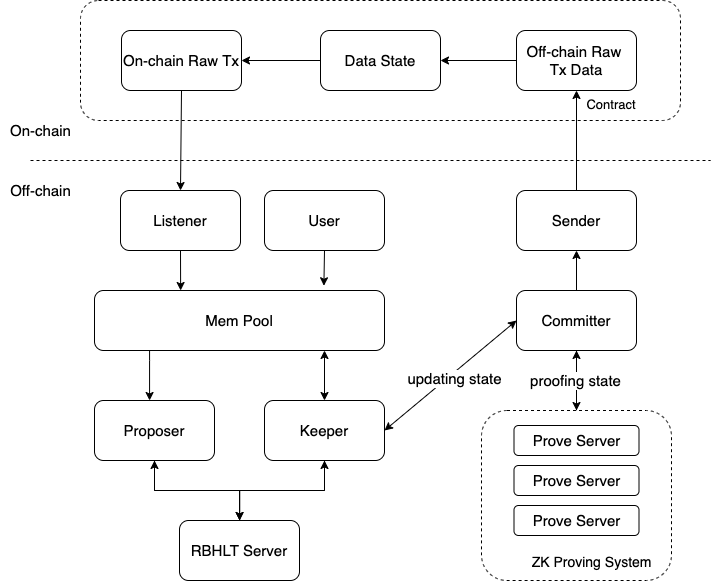

The diagram above was exported from draw.io. Its source (the exported page's mxGraphModel, read from the mxfile embedded in the PNG):
<mxGraphModel dx="1297" dy="988" grid="1" gridSize="10" guides="1" tooltips="1" connect="1" arrows="1" fold="1" page="1" pageScale="1" pageWidth="827" pageHeight="1169" math="0" shadow="0">
  <root>
    <mxCell id="0" />
    <mxCell id="1" parent="0" />
    <mxCell id="-RUW2FX8RuJNhl20ON7d-2" value="&lt;font style=&quot;&quot;&gt;&lt;br&gt;&lt;br&gt;&lt;br&gt;&lt;br&gt;&lt;br&gt;&lt;span style=&quot;font-size: 14px; white-space: pre;&quot;&gt;&#09;&lt;/span&gt;&lt;span style=&quot;font-size: 14px; white-space: pre;&quot;&gt;&#09;&lt;/span&gt;&lt;span style=&quot;font-size: 14px; white-space: pre;&quot;&gt;&#09;&lt;/span&gt;&lt;span style=&quot;font-size: 14px; white-space: pre;&quot;&gt;&#09;&lt;/span&gt;&lt;span style=&quot;font-size: 14px; white-space: pre;&quot;&gt;&#09;&lt;/span&gt;&lt;span style=&quot;font-size: 14px; white-space: pre;&quot;&gt;&#09;&lt;/span&gt;&lt;span style=&quot;font-size: 14px; white-space: pre;&quot;&gt;&#09;&lt;/span&gt;&lt;span style=&quot;font-size: 14px; white-space: pre;&quot;&gt;&#09;&lt;/span&gt;&lt;span style=&quot;font-size: 14px; white-space: pre;&quot;&gt;&#09;&lt;/span&gt;&lt;span style=&quot;font-size: 14px; white-space: pre;&quot;&gt;&#09;&lt;/span&gt;&lt;span style=&quot;font-size: 14px; white-space: pre;&quot;&gt;&#09;&lt;/span&gt;&lt;span style=&quot;font-size: 14px; white-space: pre;&quot;&gt;&#09;&lt;/span&gt;&lt;span style=&quot;font-size: 14px; white-space: pre;&quot;&gt;&#09;&lt;/span&gt;&lt;span style=&quot;font-size: 14px; white-space: pre;&quot;&gt;&#09;&lt;/span&gt;&lt;span style=&quot;font-size: 14px; white-space: pre;&quot;&gt;&#09;&lt;/span&gt;&lt;br&gt;&lt;font style=&quot;font-size: 13px;&quot;&gt;&lt;span style=&quot;white-space: pre;&quot;&gt;&#09;&lt;/span&gt;&lt;span style=&quot;white-space: pre;&quot;&gt;&#09;&lt;/span&gt;&lt;span style=&quot;white-space: pre;&quot;&gt;&#09;&lt;/span&gt;&lt;span style=&quot;white-space: pre;&quot;&gt;&#09;&lt;/span&gt;&lt;span style=&quot;white-space: pre;&quot;&gt;&#09;&lt;/span&gt;&lt;span style=&quot;white-space: pre;&quot;&gt;&#09;&lt;/span&gt;&lt;span style=&quot;white-space: pre;&quot;&gt;&#09;&lt;/span&gt;&lt;span style=&quot;white-space: pre;&quot;&gt;&#09;&lt;/span&gt;&lt;span style=&quot;white-space: pre;&quot;&gt;&#09;&lt;/span&gt;&lt;span style=&quot;white-space: pre;&quot;&gt;&#09;&lt;/span&gt;&lt;span style=&quot;white-space: pre;&quot;&gt;&#09;&lt;/span&gt;&lt;span style=&quot;white-space: pre;&quot;&gt;&#09;&lt;/span&gt;&lt;span style=&quot;white-space: pre;&quot;&gt;&#09;&lt;/span&gt;&lt;span style=&quot;white-space: pre;&quot;&gt;&#09;&lt;/span&gt;&lt;span style=&quot;white-space: pre;&quot;&gt;&#09;&lt;/span&gt;&lt;span style=&quot;white-space: pre;&quot;&gt;&#09;&lt;/span&gt;Contract&lt;/font&gt;&lt;/font&gt;" style="rounded=1;whiteSpace=wrap;html=1;dashed=1;strokeWidth=1;" vertex="1" parent="1">
      <mxGeometry x="129" y="80" width="600" height="120" as="geometry" />
    </mxCell>
    <mxCell id="b24VPJLI8MLsdpOYb1qp-2" value="On-chain" style="text;html=1;align=center;verticalAlign=middle;resizable=0;points=[];autosize=1;strokeColor=none;fillColor=none;fontSize=15;" parent="1" vertex="1">
      <mxGeometry x="49" y="200" width="80" height="20" as="geometry" />
    </mxCell>
    <mxCell id="b24VPJLI8MLsdpOYb1qp-3" value="Off-chain" style="text;html=1;align=center;verticalAlign=middle;resizable=0;points=[];autosize=1;strokeColor=none;fillColor=none;fontSize=15;" parent="1" vertex="1">
      <mxGeometry x="49" y="260" width="80" height="20" as="geometry" />
    </mxCell>
    <mxCell id="b24VPJLI8MLsdpOYb1qp-4" value="" style="endArrow=none;dashed=1;html=1;rounded=0;fontSize=15;" parent="1" edge="1">
      <mxGeometry width="50" height="50" relative="1" as="geometry">
        <mxPoint x="79" y="240" as="sourcePoint" />
        <mxPoint x="759" y="240" as="targetPoint" />
      </mxGeometry>
    </mxCell>
    <mxCell id="b24VPJLI8MLsdpOYb1qp-7" value="Listener" style="rounded=1;whiteSpace=wrap;html=1;fontSize=15;" parent="1" vertex="1">
      <mxGeometry x="169" y="270" width="120" height="60" as="geometry" />
    </mxCell>
    <mxCell id="b24VPJLI8MLsdpOYb1qp-8" value="Sender" style="rounded=1;whiteSpace=wrap;html=1;fontSize=15;" parent="1" vertex="1">
      <mxGeometry x="565" y="270" width="120" height="60" as="geometry" />
    </mxCell>
    <mxCell id="b24VPJLI8MLsdpOYb1qp-11" value="" style="endArrow=classic;html=1;rounded=0;fontSize=15;exitX=0.5;exitY=1;exitDx=0;exitDy=0;entryX=0.297;entryY=0;entryDx=0;entryDy=0;entryPerimeter=0;" parent="1" source="b24VPJLI8MLsdpOYb1qp-7" target="b24VPJLI8MLsdpOYb1qp-13" edge="1">
      <mxGeometry width="50" height="50" relative="1" as="geometry">
        <mxPoint x="428" y="410" as="sourcePoint" />
        <mxPoint x="288" y="430" as="targetPoint" />
      </mxGeometry>
    </mxCell>
    <mxCell id="b24VPJLI8MLsdpOYb1qp-25" value="" style="edgeStyle=orthogonalEdgeStyle;rounded=0;orthogonalLoop=1;jettySize=auto;html=1;fontSize=15;" parent="1" source="b24VPJLI8MLsdpOYb1qp-13" target="b24VPJLI8MLsdpOYb1qp-22" edge="1">
      <mxGeometry relative="1" as="geometry">
        <Array as="points">
          <mxPoint x="198" y="440" />
          <mxPoint x="198" y="440" />
        </Array>
      </mxGeometry>
    </mxCell>
    <mxCell id="b24VPJLI8MLsdpOYb1qp-13" value="Mem Pool" style="rounded=1;whiteSpace=wrap;html=1;fontSize=15;" parent="1" vertex="1">
      <mxGeometry x="143" y="370" width="290" height="60" as="geometry" />
    </mxCell>
    <mxCell id="b24VPJLI8MLsdpOYb1qp-21" value="" style="edgeStyle=orthogonalEdgeStyle;rounded=0;orthogonalLoop=1;jettySize=auto;html=1;fontSize=15;" parent="1" source="b24VPJLI8MLsdpOYb1qp-14" target="b24VPJLI8MLsdpOYb1qp-15" edge="1">
      <mxGeometry relative="1" as="geometry" />
    </mxCell>
    <mxCell id="b24VPJLI8MLsdpOYb1qp-31" value="" style="edgeStyle=orthogonalEdgeStyle;rounded=0;orthogonalLoop=1;jettySize=auto;html=1;fontSize=15;" parent="1" source="b24VPJLI8MLsdpOYb1qp-14" target="b24VPJLI8MLsdpOYb1qp-8" edge="1">
      <mxGeometry relative="1" as="geometry" />
    </mxCell>
    <mxCell id="b24VPJLI8MLsdpOYb1qp-14" value="Committer" style="rounded=1;whiteSpace=wrap;html=1;fontSize=15;" parent="1" vertex="1">
      <mxGeometry x="565" y="370" width="120" height="60" as="geometry" />
    </mxCell>
    <mxCell id="b24VPJLI8MLsdpOYb1qp-30" value="" style="edgeStyle=orthogonalEdgeStyle;rounded=0;orthogonalLoop=1;jettySize=auto;html=1;fontSize=15;" parent="1" source="b24VPJLI8MLsdpOYb1qp-15" target="b24VPJLI8MLsdpOYb1qp-14" edge="1">
      <mxGeometry relative="1" as="geometry" />
    </mxCell>
    <mxCell id="b24VPJLI8MLsdpOYb1qp-47" value="proofing state" style="edgeLabel;html=1;align=center;verticalAlign=middle;resizable=0;points=[];fontSize=15;" parent="b24VPJLI8MLsdpOYb1qp-30" vertex="1" connectable="0">
      <mxGeometry x="0.0333" y="2" relative="1" as="geometry">
        <mxPoint as="offset" />
      </mxGeometry>
    </mxCell>
    <mxCell id="b24VPJLI8MLsdpOYb1qp-27" value="" style="edgeStyle=orthogonalEdgeStyle;rounded=0;orthogonalLoop=1;jettySize=auto;html=1;fontSize=15;" parent="1" source="b24VPJLI8MLsdpOYb1qp-22" target="b24VPJLI8MLsdpOYb1qp-26" edge="1">
      <mxGeometry relative="1" as="geometry" />
    </mxCell>
    <mxCell id="b24VPJLI8MLsdpOYb1qp-22" value="Proposer" style="rounded=1;whiteSpace=wrap;html=1;fontSize=15;" parent="1" vertex="1">
      <mxGeometry x="143" y="480" width="120" height="60" as="geometry" />
    </mxCell>
    <mxCell id="b24VPJLI8MLsdpOYb1qp-29" value="" style="edgeStyle=orthogonalEdgeStyle;rounded=0;orthogonalLoop=1;jettySize=auto;html=1;fontSize=15;" parent="1" source="b24VPJLI8MLsdpOYb1qp-26" target="b24VPJLI8MLsdpOYb1qp-28" edge="1">
      <mxGeometry relative="1" as="geometry" />
    </mxCell>
    <mxCell id="b24VPJLI8MLsdpOYb1qp-33" value="" style="edgeStyle=orthogonalEdgeStyle;rounded=0;orthogonalLoop=1;jettySize=auto;html=1;fontSize=15;" parent="1" source="b24VPJLI8MLsdpOYb1qp-26" target="b24VPJLI8MLsdpOYb1qp-22" edge="1">
      <mxGeometry relative="1" as="geometry" />
    </mxCell>
    <mxCell id="b24VPJLI8MLsdpOYb1qp-26" value="RBHLT Server" style="rounded=1;whiteSpace=wrap;html=1;fontSize=15;" parent="1" vertex="1">
      <mxGeometry x="228" y="600" width="120" height="60" as="geometry" />
    </mxCell>
    <mxCell id="b24VPJLI8MLsdpOYb1qp-34" value="" style="edgeStyle=orthogonalEdgeStyle;rounded=0;orthogonalLoop=1;jettySize=auto;html=1;fontSize=15;" parent="1" source="b24VPJLI8MLsdpOYb1qp-28" target="b24VPJLI8MLsdpOYb1qp-26" edge="1">
      <mxGeometry relative="1" as="geometry" />
    </mxCell>
    <mxCell id="b24VPJLI8MLsdpOYb1qp-28" value="Keeper" style="rounded=1;whiteSpace=wrap;html=1;fontSize=15;" parent="1" vertex="1">
      <mxGeometry x="313" y="480" width="120" height="60" as="geometry" />
    </mxCell>
    <mxCell id="b24VPJLI8MLsdpOYb1qp-36" value="" style="endArrow=classic;startArrow=classic;html=1;rounded=0;fontSize=15;" parent="1" source="b24VPJLI8MLsdpOYb1qp-28" edge="1">
      <mxGeometry width="50" height="50" relative="1" as="geometry">
        <mxPoint x="638" y="500" as="sourcePoint" />
        <mxPoint x="373" y="430" as="targetPoint" />
      </mxGeometry>
    </mxCell>
    <mxCell id="b24VPJLI8MLsdpOYb1qp-43" value="" style="endArrow=classic;startArrow=classic;html=1;rounded=0;fontSize=15;entryX=0;entryY=0.5;entryDx=0;entryDy=0;exitX=1;exitY=0.5;exitDx=0;exitDy=0;" parent="1" source="b24VPJLI8MLsdpOYb1qp-28" target="b24VPJLI8MLsdpOYb1qp-14" edge="1">
      <mxGeometry width="50" height="50" relative="1" as="geometry">
        <mxPoint x="427" y="510" as="sourcePoint" />
        <mxPoint x="477" y="460" as="targetPoint" />
      </mxGeometry>
    </mxCell>
    <mxCell id="b24VPJLI8MLsdpOYb1qp-46" value="updating state" style="edgeLabel;html=1;align=center;verticalAlign=middle;resizable=0;points=[];fontSize=15;" parent="b24VPJLI8MLsdpOYb1qp-43" vertex="1" connectable="0">
      <mxGeometry x="0.015" y="-4" relative="1" as="geometry">
        <mxPoint as="offset" />
      </mxGeometry>
    </mxCell>
    <mxCell id="b24VPJLI8MLsdpOYb1qp-6" value="" style="endArrow=classic;html=1;rounded=0;fontSize=15;entryX=0.5;entryY=0;entryDx=0;entryDy=0;exitX=0.5;exitY=1;exitDx=0;exitDy=0;" parent="1" source="b24VPJLI8MLsdpOYb1qp-45" target="b24VPJLI8MLsdpOYb1qp-7" edge="1">
      <mxGeometry width="50" height="50" relative="1" as="geometry">
        <mxPoint x="330" y="200" as="sourcePoint" />
        <mxPoint x="310" y="260" as="targetPoint" />
      </mxGeometry>
    </mxCell>
    <mxCell id="b24VPJLI8MLsdpOYb1qp-38" value="" style="endArrow=classic;html=1;rounded=0;fontSize=15;exitX=0.5;exitY=0;exitDx=0;exitDy=0;entryX=0.5;entryY=1;entryDx=0;entryDy=0;" parent="1" source="b24VPJLI8MLsdpOYb1qp-8" target="b24VPJLI8MLsdpOYb1qp-50" edge="1">
      <mxGeometry width="50" height="50" relative="1" as="geometry">
        <mxPoint x="579" y="170" as="sourcePoint" />
        <mxPoint x="529" y="200" as="targetPoint" />
      </mxGeometry>
    </mxCell>
    <mxCell id="b24VPJLI8MLsdpOYb1qp-45" value="On-chain Raw Tx" style="rounded=1;whiteSpace=wrap;html=1;fontSize=15;" parent="1" vertex="1">
      <mxGeometry x="170" y="110" width="120" height="60" as="geometry" />
    </mxCell>
    <mxCell id="b24VPJLI8MLsdpOYb1qp-50" value="Off-chain Raw &lt;br style=&quot;font-size: 15px;&quot;&gt;Tx Data" style="rounded=1;whiteSpace=wrap;html=1;fontSize=15;" parent="1" vertex="1">
      <mxGeometry x="565" y="110" width="120" height="60" as="geometry" />
    </mxCell>
    <mxCell id="b24VPJLI8MLsdpOYb1qp-53" value="" style="edgeStyle=orthogonalEdgeStyle;rounded=0;orthogonalLoop=1;jettySize=auto;html=1;fontSize=15;" parent="1" source="b24VPJLI8MLsdpOYb1qp-52" target="b24VPJLI8MLsdpOYb1qp-45" edge="1">
      <mxGeometry relative="1" as="geometry" />
    </mxCell>
    <mxCell id="b24VPJLI8MLsdpOYb1qp-52" value="Data State" style="rounded=1;whiteSpace=wrap;html=1;fontSize=15;" parent="1" vertex="1">
      <mxGeometry x="369" y="110" width="120" height="60" as="geometry" />
    </mxCell>
    <mxCell id="b24VPJLI8MLsdpOYb1qp-54" value="" style="edgeStyle=orthogonalEdgeStyle;rounded=0;orthogonalLoop=1;jettySize=auto;html=1;fontSize=15;" parent="1" source="b24VPJLI8MLsdpOYb1qp-50" target="b24VPJLI8MLsdpOYb1qp-52" edge="1">
      <mxGeometry relative="1" as="geometry" />
    </mxCell>
    <mxCell id="b24VPJLI8MLsdpOYb1qp-15" value="&lt;div style=&quot;text-align: right; font-size: 14px;&quot;&gt;&lt;span style=&quot;background-color: initial;&quot;&gt;&lt;font style=&quot;font-size: 14px;&quot;&gt;&lt;br style=&quot;&quot;&gt;&lt;/font&gt;&lt;/span&gt;&lt;/div&gt;&lt;div style=&quot;text-align: right; font-size: 14px;&quot;&gt;&lt;span style=&quot;background-color: initial;&quot;&gt;&lt;font style=&quot;font-size: 14px;&quot;&gt;&lt;br style=&quot;&quot;&gt;&lt;/font&gt;&lt;/span&gt;&lt;/div&gt;&lt;div style=&quot;text-align: right; font-size: 14px;&quot;&gt;&lt;span style=&quot;background-color: initial;&quot;&gt;&lt;font style=&quot;font-size: 14px;&quot;&gt;&lt;br style=&quot;&quot;&gt;&lt;/font&gt;&lt;/span&gt;&lt;/div&gt;&lt;div style=&quot;text-align: right; font-size: 14px;&quot;&gt;&lt;span style=&quot;background-color: initial;&quot;&gt;&lt;font style=&quot;font-size: 14px;&quot;&gt;&lt;br style=&quot;&quot;&gt;&lt;/font&gt;&lt;/span&gt;&lt;/div&gt;&lt;div style=&quot;text-align: right; font-size: 14px;&quot;&gt;&lt;span style=&quot;background-color: initial;&quot;&gt;&lt;font style=&quot;font-size: 14px;&quot;&gt;&lt;br style=&quot;&quot;&gt;&lt;/font&gt;&lt;/span&gt;&lt;/div&gt;&lt;div style=&quot;text-align: right; font-size: 14px;&quot;&gt;&lt;span style=&quot;background-color: initial;&quot;&gt;&lt;font style=&quot;font-size: 14px;&quot;&gt;&lt;br style=&quot;&quot;&gt;&lt;/font&gt;&lt;/span&gt;&lt;/div&gt;&lt;div style=&quot;text-align: right; font-size: 14px;&quot;&gt;&lt;span style=&quot;background-color: initial;&quot;&gt;&lt;font style=&quot;font-size: 14px;&quot;&gt;&lt;br style=&quot;&quot;&gt;&lt;/font&gt;&lt;/span&gt;&lt;/div&gt;&lt;div style=&quot;text-align: right; font-size: 14px;&quot;&gt;&lt;font style=&quot;font-size: 14px;&quot;&gt;&lt;br style=&quot;&quot;&gt;&lt;/font&gt;&lt;/div&gt;&lt;div style=&quot;text-align: right; font-size: 14px;&quot;&gt;&lt;span style=&quot;background-color: initial;&quot;&gt;&lt;font style=&quot;font-size: 14px;&quot;&gt;&lt;span style=&quot;white-space: pre;&quot;&gt;&#09;&lt;/span&gt;ZK Proving System&lt;/font&gt;&lt;/span&gt;&lt;/div&gt;" style="rounded=1;whiteSpace=wrap;html=1;fontSize=15;dashed=1;" parent="1" vertex="1">
      <mxGeometry x="530" y="490" width="190" height="170" as="geometry" />
    </mxCell>
    <mxCell id="b24VPJLI8MLsdpOYb1qp-16" value="Prove Server" style="rounded=1;whiteSpace=wrap;html=1;fontSize=15;" parent="1" vertex="1">
      <mxGeometry x="562.5" y="505" width="125" height="30" as="geometry" />
    </mxCell>
    <mxCell id="b24VPJLI8MLsdpOYb1qp-17" value="Prove Server" style="rounded=1;whiteSpace=wrap;html=1;fontSize=15;" parent="1" vertex="1">
      <mxGeometry x="562.5" y="545" width="125" height="30" as="geometry" />
    </mxCell>
    <mxCell id="b24VPJLI8MLsdpOYb1qp-18" value="Prove Server" style="rounded=1;whiteSpace=wrap;html=1;fontSize=15;" parent="1" vertex="1">
      <mxGeometry x="562.5" y="585" width="125" height="30" as="geometry" />
    </mxCell>
    <mxCell id="-RUW2FX8RuJNhl20ON7d-3" value="User" style="rounded=1;whiteSpace=wrap;html=1;fontSize=15;" vertex="1" parent="1">
      <mxGeometry x="313" y="270" width="120" height="60" as="geometry" />
    </mxCell>
    <mxCell id="-RUW2FX8RuJNhl20ON7d-4" value="" style="endArrow=classic;html=1;rounded=0;fontSize=15;exitX=0.5;exitY=1;exitDx=0;exitDy=0;entryX=0.791;entryY=-0.079;entryDx=0;entryDy=0;entryPerimeter=0;" edge="1" parent="1" source="-RUW2FX8RuJNhl20ON7d-3" target="b24VPJLI8MLsdpOYb1qp-13">
      <mxGeometry width="50" height="50" relative="1" as="geometry">
        <mxPoint x="239" y="340" as="sourcePoint" />
        <mxPoint x="239.12999999999988" y="380" as="targetPoint" />
      </mxGeometry>
    </mxCell>
  </root>
</mxGraphModel>